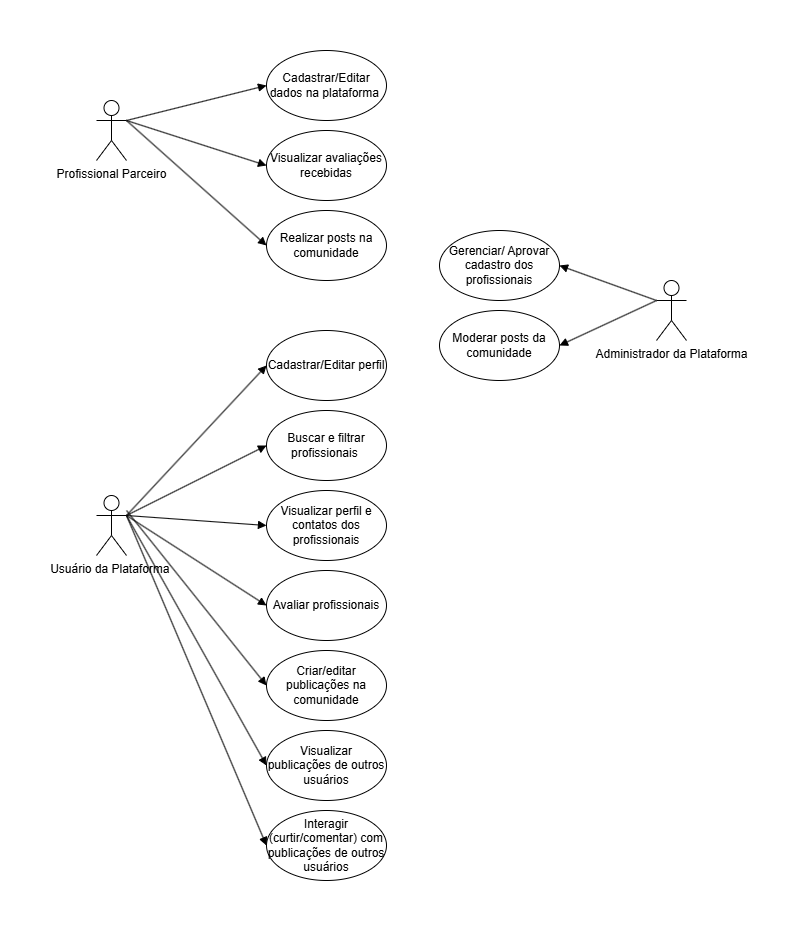

The diagram above was exported from draw.io. Its source (the exported page's mxGraphModel, read from the mxfile embedded in the PNG):
<mxGraphModel dx="1226" dy="620" grid="1" gridSize="10" guides="1" tooltips="1" connect="1" arrows="1" fold="1" page="1" pageScale="1" pageWidth="827" pageHeight="1169" math="0" shadow="0">
  <root>
    <mxCell id="0" />
    <mxCell id="1" parent="0" />
    <mxCell id="85nIH9Tf5jPQEdcVq2L4-1" parent="1" style="shape=umlActor;verticalLabelPosition=bottom;verticalAlign=top;html=1;" value="Profissional Parceiro" vertex="1">
      <mxGeometry height="60" width="30" x="70" y="90" as="geometry" />
    </mxCell>
    <mxCell id="85nIH9Tf5jPQEdcVq2L4-2" parent="1" style="ellipse;whiteSpace=wrap;html=1;" value="Cadastrar/Editar dados na plataforma&amp;nbsp;" vertex="1">
      <mxGeometry height="70" width="120" x="240" y="40" as="geometry" />
    </mxCell>
    <mxCell id="85nIH9Tf5jPQEdcVq2L4-3" parent="1" style="ellipse;whiteSpace=wrap;html=1;" value="Visualizar avaliações recebidas" vertex="1">
      <mxGeometry height="70" width="120" x="240" y="120" as="geometry" />
    </mxCell>
    <mxCell id="85nIH9Tf5jPQEdcVq2L4-4" parent="1" style="shape=umlActor;verticalLabelPosition=bottom;verticalAlign=top;html=1;" value="Usuário da Plataforma&amp;nbsp;" vertex="1">
      <mxGeometry height="60" width="30" x="70" y="485" as="geometry" />
    </mxCell>
    <mxCell id="85nIH9Tf5jPQEdcVq2L4-5" parent="1" style="ellipse;whiteSpace=wrap;html=1;" value="Cadastrar/Editar perfil" vertex="1">
      <mxGeometry height="70" width="120" x="240" y="320" as="geometry" />
    </mxCell>
    <mxCell id="85nIH9Tf5jPQEdcVq2L4-6" parent="1" style="ellipse;whiteSpace=wrap;html=1;" value="Visualizar perfil e contatos dos profissionais" vertex="1">
      <mxGeometry height="70" width="120" x="240" y="480" as="geometry" />
    </mxCell>
    <mxCell id="85nIH9Tf5jPQEdcVq2L4-7" parent="1" style="ellipse;whiteSpace=wrap;html=1;" value="Avaliar profissionais" vertex="1">
      <mxGeometry height="70" width="120" x="240" y="560" as="geometry" />
    </mxCell>
    <mxCell id="85nIH9Tf5jPQEdcVq2L4-8" parent="1" style="ellipse;whiteSpace=wrap;html=1;" value="Buscar e filtrar profissionais&amp;nbsp;" vertex="1">
      <mxGeometry height="70" width="120" x="240" y="400" as="geometry" />
    </mxCell>
    <mxCell id="85nIH9Tf5jPQEdcVq2L4-9" parent="1" style="ellipse;whiteSpace=wrap;html=1;" value="Visualizar publicações de outros usuários" vertex="1">
      <mxGeometry height="70" width="120" x="240" y="720" as="geometry" />
    </mxCell>
    <mxCell id="85nIH9Tf5jPQEdcVq2L4-10" parent="1" style="ellipse;whiteSpace=wrap;html=1;" value="Criar/editar publicações na comunidade" vertex="1">
      <mxGeometry height="70" width="120" x="240" y="640" as="geometry" />
    </mxCell>
    <mxCell id="85nIH9Tf5jPQEdcVq2L4-11" parent="1" style="ellipse;whiteSpace=wrap;html=1;" value="Interagir (curtir/comentar) com publicações de outros usuários" vertex="1">
      <mxGeometry height="70" width="120" x="240" y="800" as="geometry" />
    </mxCell>
    <mxCell id="85nIH9Tf5jPQEdcVq2L4-22" edge="1" parent="1" source="85nIH9Tf5jPQEdcVq2L4-1" style="html=1;verticalAlign=bottom;endArrow=block;curved=0;rounded=0;entryX=0;entryY=0.5;entryDx=0;entryDy=0;exitX=1;exitY=0.3333333333333333;exitDx=0;exitDy=0;exitPerimeter=0;" target="85nIH9Tf5jPQEdcVq2L4-2" value="">
      <mxGeometry relative="1" width="80" as="geometry">
        <mxPoint x="110" y="120" as="sourcePoint" />
        <mxPoint x="190" y="120" as="targetPoint" />
      </mxGeometry>
    </mxCell>
    <mxCell id="85nIH9Tf5jPQEdcVq2L4-24" edge="1" parent="1" source="85nIH9Tf5jPQEdcVq2L4-1" style="html=1;verticalAlign=bottom;endArrow=block;curved=0;rounded=0;entryX=0;entryY=0.5;entryDx=0;entryDy=0;exitX=1;exitY=0.3333333333333333;exitDx=0;exitDy=0;exitPerimeter=0;" target="85nIH9Tf5jPQEdcVq2L4-3" value="">
      <mxGeometry relative="1" width="80" as="geometry">
        <mxPoint x="190" y="161" as="sourcePoint" />
        <mxPoint x="272" y="140" as="targetPoint" />
      </mxGeometry>
    </mxCell>
    <mxCell id="85nIH9Tf5jPQEdcVq2L4-25" edge="1" parent="1" source="85nIH9Tf5jPQEdcVq2L4-4" style="html=1;verticalAlign=bottom;endArrow=block;curved=0;rounded=0;entryX=0;entryY=0.5;entryDx=0;entryDy=0;exitX=1;exitY=0.3333333333333333;exitDx=0;exitDy=0;exitPerimeter=0;" target="85nIH9Tf5jPQEdcVq2L4-5" value="">
      <mxGeometry relative="1" width="80" as="geometry">
        <mxPoint x="60" y="355" as="sourcePoint" />
        <mxPoint x="140" y="400" as="targetPoint" />
      </mxGeometry>
    </mxCell>
    <mxCell id="85nIH9Tf5jPQEdcVq2L4-26" edge="1" parent="1" source="85nIH9Tf5jPQEdcVq2L4-4" style="html=1;verticalAlign=bottom;endArrow=block;curved=0;rounded=0;entryX=0;entryY=0.5;entryDx=0;entryDy=0;exitX=1;exitY=0.3333333333333333;exitDx=0;exitDy=0;exitPerimeter=0;" target="85nIH9Tf5jPQEdcVq2L4-8" value="">
      <mxGeometry relative="1" width="80" as="geometry">
        <mxPoint x="110" y="540" as="sourcePoint" />
        <mxPoint x="190" y="390" as="targetPoint" />
      </mxGeometry>
    </mxCell>
    <mxCell id="85nIH9Tf5jPQEdcVq2L4-27" edge="1" parent="1" source="85nIH9Tf5jPQEdcVq2L4-4" style="html=1;verticalAlign=bottom;endArrow=block;curved=0;rounded=0;entryX=0;entryY=0.5;entryDx=0;entryDy=0;exitX=1;exitY=0.3333333333333333;exitDx=0;exitDy=0;exitPerimeter=0;" target="85nIH9Tf5jPQEdcVq2L4-6" value="">
      <mxGeometry relative="1" width="80" as="geometry">
        <mxPoint x="210" y="640" as="sourcePoint" />
        <mxPoint x="290" y="570" as="targetPoint" />
      </mxGeometry>
    </mxCell>
    <mxCell id="85nIH9Tf5jPQEdcVq2L4-28" edge="1" parent="1" source="85nIH9Tf5jPQEdcVq2L4-4" style="html=1;verticalAlign=bottom;endArrow=block;curved=0;rounded=0;entryX=0;entryY=0.5;entryDx=0;entryDy=0;exitX=1;exitY=0.3333333333333333;exitDx=0;exitDy=0;exitPerimeter=0;" target="85nIH9Tf5jPQEdcVq2L4-7" value="">
      <mxGeometry relative="1" width="80" as="geometry">
        <mxPoint x="70" y="650" as="sourcePoint" />
        <mxPoint x="150" y="660" as="targetPoint" />
      </mxGeometry>
    </mxCell>
    <mxCell id="85nIH9Tf5jPQEdcVq2L4-30" edge="1" parent="1" source="85nIH9Tf5jPQEdcVq2L4-4" style="html=1;verticalAlign=bottom;endArrow=block;curved=0;rounded=0;exitX=1;exitY=0.3333333333333333;exitDx=0;exitDy=0;exitPerimeter=0;entryX=0;entryY=0.5;entryDx=0;entryDy=0;" target="85nIH9Tf5jPQEdcVq2L4-9" value="">
      <mxGeometry relative="1" width="80" as="geometry">
        <mxPoint x="150" y="690" as="sourcePoint" />
        <mxPoint x="230" y="865" as="targetPoint" />
      </mxGeometry>
    </mxCell>
    <mxCell id="85nIH9Tf5jPQEdcVq2L4-31" edge="1" parent="1" source="85nIH9Tf5jPQEdcVq2L4-4" style="html=1;verticalAlign=bottom;endArrow=block;curved=0;rounded=0;exitX=1;exitY=0.3333333333333333;exitDx=0;exitDy=0;exitPerimeter=0;entryX=0;entryY=0.5;entryDx=0;entryDy=0;" target="85nIH9Tf5jPQEdcVq2L4-11" value="">
      <mxGeometry relative="1" width="80" as="geometry">
        <mxPoint x="160" y="720" as="sourcePoint" />
        <mxPoint x="240" y="970" as="targetPoint" />
      </mxGeometry>
    </mxCell>
    <mxCell id="W45MaWx-Cr1uHO1uBOKw-8" edge="1" parent="1" style="html=1;verticalAlign=bottom;endArrow=block;curved=0;rounded=0;entryX=0;entryY=0.5;entryDx=0;entryDy=0;" target="85nIH9Tf5jPQEdcVq2L4-10" value="">
      <mxGeometry relative="1" width="80" as="geometry">
        <mxPoint x="100" y="500" as="sourcePoint" />
        <mxPoint x="370" y="980" as="targetPoint" />
      </mxGeometry>
    </mxCell>
    <mxCell id="W45MaWx-Cr1uHO1uBOKw-10" parent="1" style="shape=umlActor;verticalLabelPosition=bottom;verticalAlign=top;html=1;" value="Administrador da Plataforma" vertex="1">
      <mxGeometry height="60" width="30" x="630" y="270" as="geometry" />
    </mxCell>
    <mxCell id="W45MaWx-Cr1uHO1uBOKw-13" parent="1" style="ellipse;whiteSpace=wrap;html=1;" value="Gerenciar/ Aprovar cadastro dos profissionais" vertex="1">
      <mxGeometry height="70" width="120" x="413" y="220" as="geometry" />
    </mxCell>
    <mxCell id="W45MaWx-Cr1uHO1uBOKw-14" parent="1" style="ellipse;whiteSpace=wrap;html=1;" value="Moderar posts da comunidade" vertex="1">
      <mxGeometry height="70" width="120" x="413" y="300" as="geometry" />
    </mxCell>
    <mxCell id="W45MaWx-Cr1uHO1uBOKw-15" edge="1" parent="1" source="W45MaWx-Cr1uHO1uBOKw-10" style="html=1;verticalAlign=bottom;endArrow=block;curved=0;rounded=0;entryX=1;entryY=0.5;entryDx=0;entryDy=0;exitX=0;exitY=0.3333333333333333;exitDx=0;exitDy=0;exitPerimeter=0;" target="W45MaWx-Cr1uHO1uBOKw-13" value="">
      <mxGeometry relative="1" width="80" as="geometry">
        <mxPoint x="190" y="295" as="sourcePoint" />
        <mxPoint x="330" y="260" as="targetPoint" />
      </mxGeometry>
    </mxCell>
    <mxCell id="W45MaWx-Cr1uHO1uBOKw-16" edge="1" parent="1" source="W45MaWx-Cr1uHO1uBOKw-10" style="html=1;verticalAlign=bottom;endArrow=block;curved=0;rounded=0;entryX=1;entryY=0.5;entryDx=0;entryDy=0;exitX=0;exitY=0.3333333333333333;exitDx=0;exitDy=0;exitPerimeter=0;" target="W45MaWx-Cr1uHO1uBOKw-14" value="">
      <mxGeometry relative="1" width="80" as="geometry">
        <mxPoint x="667" y="355" as="sourcePoint" />
        <mxPoint x="570" y="320" as="targetPoint" />
      </mxGeometry>
    </mxCell>
    <mxCell id="W45MaWx-Cr1uHO1uBOKw-17" parent="1" style="ellipse;whiteSpace=wrap;html=1;" value="Realizar posts na comunidade" vertex="1">
      <mxGeometry height="70" width="120" x="240" y="200" as="geometry" />
    </mxCell>
    <mxCell id="W45MaWx-Cr1uHO1uBOKw-18" edge="1" parent="1" source="85nIH9Tf5jPQEdcVq2L4-1" style="html=1;verticalAlign=bottom;endArrow=block;curved=0;rounded=0;entryX=0;entryY=0.5;entryDx=0;entryDy=0;exitX=1;exitY=0.3333333333333333;exitDx=0;exitDy=0;exitPerimeter=0;" target="W45MaWx-Cr1uHO1uBOKw-17" value="">
      <mxGeometry relative="1" width="80" as="geometry">
        <mxPoint x="170" y="170" as="sourcePoint" />
        <mxPoint x="310" y="215" as="targetPoint" />
      </mxGeometry>
    </mxCell>
  </root>
</mxGraphModel>